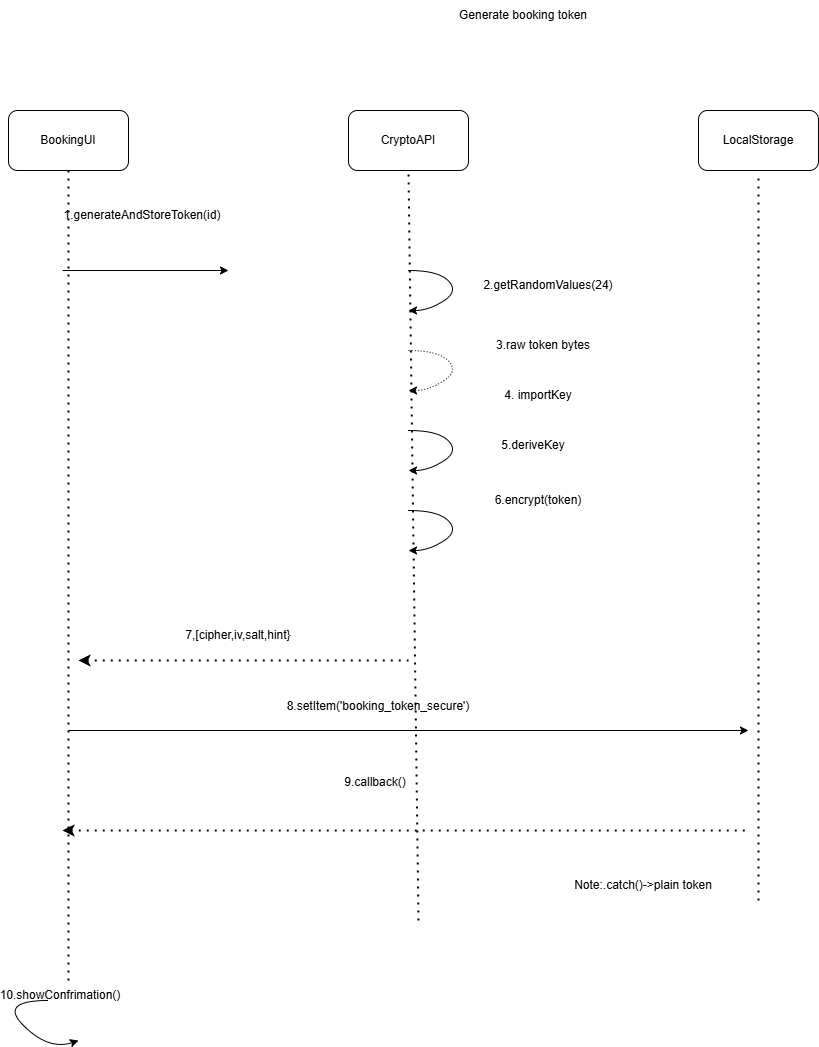

The diagram above was exported from draw.io. Its source (the exported page's mxGraphModel, read from the mxfile embedded in the PNG):
<mxGraphModel dx="1900" dy="1165" grid="1" gridSize="10" guides="1" tooltips="1" connect="1" arrows="1" fold="1" page="1" pageScale="1" pageWidth="827" pageHeight="1169" math="0" shadow="0">
  <root>
    <mxCell id="0" />
    <mxCell id="1" parent="0" />
    <mxCell id="7YsdO7QB3Ez69N7nKSpj-24" parent="1" style="rounded=1;whiteSpace=wrap;html=1;" value="BookingUI" vertex="1">
      <mxGeometry height="60" width="120" x="310" y="210" as="geometry" />
    </mxCell>
    <mxCell id="7YsdO7QB3Ez69N7nKSpj-25" edge="1" parent="1" style="endArrow=none;dashed=1;html=1;dashPattern=1 3;strokeWidth=2;rounded=0;entryX=0.5;entryY=1;entryDx=0;entryDy=0;" target="7YsdO7QB3Ez69N7nKSpj-24" value="">
      <mxGeometry height="50" relative="1" width="50" as="geometry">
        <mxPoint x="370" y="1080" as="sourcePoint" />
        <mxPoint x="380" y="330" as="targetPoint" />
      </mxGeometry>
    </mxCell>
    <mxCell id="7YsdO7QB3Ez69N7nKSpj-26" parent="1" style="text;html=1;whiteSpace=wrap;strokeColor=none;fillColor=none;align=center;verticalAlign=middle;rounded=0;" value="1.generateAndStoreToken(id)" vertex="1">
      <mxGeometry height="30" width="60" x="414" y="300" as="geometry" />
    </mxCell>
    <mxCell id="7YsdO7QB3Ez69N7nKSpj-27" edge="1" parent="1" style="endArrow=classic;html=1;rounded=0;" value="">
      <mxGeometry height="50" relative="1" width="50" as="geometry">
        <mxPoint x="364" y="370" as="sourcePoint" />
        <mxPoint x="530" y="370" as="targetPoint" />
      </mxGeometry>
    </mxCell>
    <mxCell id="7YsdO7QB3Ez69N7nKSpj-29" edge="1" parent="1" style="endArrow=none;dashed=1;html=1;dashPattern=1 3;strokeWidth=2;rounded=0;startArrow=classic;startFill=1;" value="">
      <mxGeometry height="50" relative="1" width="50" as="geometry">
        <mxPoint x="380" y="760" as="sourcePoint" />
        <mxPoint x="710" y="760" as="targetPoint" />
      </mxGeometry>
    </mxCell>
    <mxCell id="7YsdO7QB3Ez69N7nKSpj-30" parent="1" style="text;html=1;whiteSpace=wrap;strokeColor=none;fillColor=none;align=center;verticalAlign=middle;rounded=0;" value="7,[cipher,iv,salt,hint}" vertex="1">
      <mxGeometry height="30" width="120" x="480" y="720" as="geometry" />
    </mxCell>
    <mxCell id="7YsdO7QB3Ez69N7nKSpj-31" parent="1" style="rounded=1;whiteSpace=wrap;html=1;" value="CryptoAPI" vertex="1">
      <mxGeometry height="60" width="120" x="650" y="210" as="geometry" />
    </mxCell>
    <mxCell id="7YsdO7QB3Ez69N7nKSpj-32" edge="1" parent="1" style="endArrow=none;dashed=1;html=1;dashPattern=1 3;strokeWidth=2;rounded=0;entryX=0.5;entryY=1;entryDx=0;entryDy=0;" value="">
      <mxGeometry height="50" relative="1" width="50" as="geometry">
        <mxPoint x="720" y="1020" as="sourcePoint" />
        <mxPoint x="710" y="270" as="targetPoint" />
      </mxGeometry>
    </mxCell>
    <mxCell id="7YsdO7QB3Ez69N7nKSpj-33" parent="1" style="text;html=1;whiteSpace=wrap;strokeColor=none;fillColor=none;align=center;verticalAlign=middle;rounded=0;" value="Generate booking token" vertex="1">
      <mxGeometry height="30" width="150" x="750" y="100" as="geometry" />
    </mxCell>
    <mxCell id="7YsdO7QB3Ez69N7nKSpj-34" edge="1" parent="1" style="curved=1;endArrow=classic;html=1;rounded=0;" value="">
      <mxGeometry height="50" relative="1" width="50" as="geometry">
        <Array as="points">
          <mxPoint x="740" y="370" />
          <mxPoint x="760" y="391" />
          <mxPoint x="730" y="410" />
        </Array>
        <mxPoint x="710" y="370" as="sourcePoint" />
        <mxPoint x="710" y="410" as="targetPoint" />
      </mxGeometry>
    </mxCell>
    <mxCell id="7YsdO7QB3Ez69N7nKSpj-35" edge="1" parent="1" style="curved=1;endArrow=classic;html=1;rounded=0;dashed=1;dashPattern=1 2;" value="">
      <mxGeometry height="50" relative="1" width="50" as="geometry">
        <Array as="points">
          <mxPoint x="740" y="450" />
          <mxPoint x="760" y="471" />
          <mxPoint x="730" y="490" />
        </Array>
        <mxPoint x="710" y="450" as="sourcePoint" />
        <mxPoint x="710" y="490" as="targetPoint" />
      </mxGeometry>
    </mxCell>
    <mxCell id="7YsdO7QB3Ez69N7nKSpj-36" edge="1" parent="1" style="curved=1;endArrow=classic;html=1;rounded=0;" value="">
      <mxGeometry height="50" relative="1" width="50" as="geometry">
        <Array as="points">
          <mxPoint x="740" y="530" />
          <mxPoint x="760" y="551" />
          <mxPoint x="730" y="570" />
        </Array>
        <mxPoint x="710" y="530" as="sourcePoint" />
        <mxPoint x="710" y="570" as="targetPoint" />
      </mxGeometry>
    </mxCell>
    <mxCell id="7YsdO7QB3Ez69N7nKSpj-37" edge="1" parent="1" style="curved=1;endArrow=classic;html=1;rounded=0;" value="">
      <mxGeometry height="50" relative="1" width="50" as="geometry">
        <Array as="points">
          <mxPoint x="740" y="610" />
          <mxPoint x="760" y="631" />
          <mxPoint x="730" y="650" />
        </Array>
        <mxPoint x="710" y="610" as="sourcePoint" />
        <mxPoint x="710" y="650" as="targetPoint" />
      </mxGeometry>
    </mxCell>
    <mxCell id="7YsdO7QB3Ez69N7nKSpj-38" parent="1" style="text;html=1;whiteSpace=wrap;strokeColor=none;fillColor=none;align=center;verticalAlign=middle;rounded=0;" value="2.getRandomValues(24)" vertex="1">
      <mxGeometry height="30" width="60" x="820" y="370" as="geometry" />
    </mxCell>
    <mxCell id="7YsdO7QB3Ez69N7nKSpj-39" parent="1" style="text;html=1;whiteSpace=wrap;strokeColor=none;fillColor=none;align=center;verticalAlign=middle;rounded=0;" value="3.raw token bytes" vertex="1">
      <mxGeometry height="30" width="130" x="780" y="430" as="geometry" />
    </mxCell>
    <mxCell id="7YsdO7QB3Ez69N7nKSpj-40" parent="1" style="text;html=1;whiteSpace=wrap;strokeColor=none;fillColor=none;align=center;verticalAlign=middle;rounded=0;" value="4. importKey" vertex="1">
      <mxGeometry height="30" width="120" x="780" y="480" as="geometry" />
    </mxCell>
    <mxCell id="7YsdO7QB3Ez69N7nKSpj-41" parent="1" style="text;html=1;whiteSpace=wrap;strokeColor=none;fillColor=none;align=center;verticalAlign=middle;rounded=0;" value="5.deriveKey" vertex="1">
      <mxGeometry height="30" width="110" x="780" y="530" as="geometry" />
    </mxCell>
    <mxCell id="7YsdO7QB3Ez69N7nKSpj-42" parent="1" style="text;html=1;whiteSpace=wrap;strokeColor=none;fillColor=none;align=center;verticalAlign=middle;rounded=0;" value="6.encrypt(token)" vertex="1">
      <mxGeometry height="30" width="60" x="810" y="585" as="geometry" />
    </mxCell>
    <mxCell id="7YsdO7QB3Ez69N7nKSpj-43" parent="1" style="text;html=1;whiteSpace=wrap;strokeColor=none;fillColor=none;align=center;verticalAlign=middle;rounded=0;" value="8.setItem('booking_token_secure')" vertex="1">
      <mxGeometry height="30" width="180" x="590" y="791" as="geometry" />
    </mxCell>
    <mxCell id="7YsdO7QB3Ez69N7nKSpj-45" edge="1" parent="1" style="endArrow=classic;html=1;rounded=0;" value="">
      <mxGeometry height="50" relative="1" width="50" as="geometry">
        <mxPoint x="370" y="830" as="sourcePoint" />
        <mxPoint x="1050" y="830" as="targetPoint" />
      </mxGeometry>
    </mxCell>
    <mxCell id="7YsdO7QB3Ez69N7nKSpj-46" parent="1" style="text;html=1;whiteSpace=wrap;strokeColor=none;fillColor=none;align=center;verticalAlign=middle;rounded=0;" value="10.showConfrimation()" vertex="1">
      <mxGeometry height="30" width="60" x="332" y="1080" as="geometry" />
    </mxCell>
    <mxCell id="7YsdO7QB3Ez69N7nKSpj-47" edge="1" parent="1" style="curved=1;endArrow=none;html=1;rounded=0;endFill=0;startArrow=classic;startFill=1;" value="">
      <mxGeometry height="50" relative="1" width="50" as="geometry">
        <Array as="points">
          <mxPoint x="350" y="1150" />
          <mxPoint x="300" y="1100" />
        </Array>
        <mxPoint x="380" y="1140" as="sourcePoint" />
        <mxPoint x="350" y="1100" as="targetPoint" />
      </mxGeometry>
    </mxCell>
    <mxCell id="7YsdO7QB3Ez69N7nKSpj-48" parent="1" style="text;html=1;whiteSpace=wrap;strokeColor=none;fillColor=none;align=center;verticalAlign=middle;rounded=0;" value="9.callback()" vertex="1">
      <mxGeometry height="30" width="60" x="647" y="867" as="geometry" />
    </mxCell>
    <mxCell id="7YsdO7QB3Ez69N7nKSpj-50" edge="1" parent="1" style="endArrow=none;dashed=1;html=1;dashPattern=1 3;strokeWidth=2;rounded=0;startArrow=classic;startFill=1;" value="">
      <mxGeometry height="50" relative="1" width="50" as="geometry">
        <mxPoint x="364" y="930" as="sourcePoint" />
        <mxPoint x="1050" y="930" as="targetPoint" />
      </mxGeometry>
    </mxCell>
    <mxCell id="7YsdO7QB3Ez69N7nKSpj-51" parent="1" style="rounded=1;whiteSpace=wrap;html=1;" value="LocalStorage" vertex="1">
      <mxGeometry height="60" width="120" x="1000" y="210" as="geometry" />
    </mxCell>
    <mxCell id="7YsdO7QB3Ez69N7nKSpj-52" edge="1" parent="1" style="endArrow=none;dashed=1;html=1;dashPattern=1 3;strokeWidth=2;rounded=0;entryX=0.5;entryY=1;entryDx=0;entryDy=0;" value="">
      <mxGeometry height="50" relative="1" width="50" as="geometry">
        <mxPoint x="1060" y="1000" as="sourcePoint" />
        <mxPoint x="1060" y="273" as="targetPoint" />
      </mxGeometry>
    </mxCell>
    <mxCell id="7YsdO7QB3Ez69N7nKSpj-53" parent="1" style="text;html=1;whiteSpace=wrap;strokeColor=none;fillColor=none;align=center;verticalAlign=middle;rounded=0;" value="Note:.catch()-&amp;gt;plain token" vertex="1">
      <mxGeometry height="30" width="170" x="860" y="970" as="geometry" />
    </mxCell>
  </root>
</mxGraphModel>